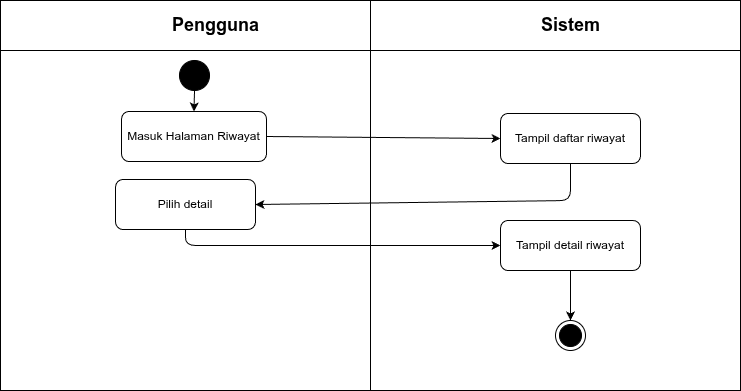

The diagram above was exported from draw.io. Its source (the exported page's mxGraphModel, read from the mxfile embedded in the PNG):
<mxGraphModel dx="709" dy="797" grid="1" gridSize="10" guides="1" tooltips="1" connect="1" arrows="1" fold="1" page="1" pageScale="1" pageWidth="827" pageHeight="1169" math="0" shadow="0">
  <root>
    <mxCell id="0" />
    <mxCell id="1" parent="0" />
    <mxCell id="2" value="" style="shape=internalStorage;whiteSpace=wrap;html=1;backgroundOutline=1;dx=370;dy=50;" parent="1" vertex="1">
      <mxGeometry x="80" y="60" width="740" height="390" as="geometry" />
    </mxCell>
    <mxCell id="3" value="Pengguna" style="text;html=1;strokeColor=none;fillColor=none;align=center;verticalAlign=middle;rounded=1;fontSize=18;fontStyle=1" parent="1" vertex="1">
      <mxGeometry x="245" y="70" width="100" height="30" as="geometry" />
    </mxCell>
    <mxCell id="4" value="Sistem" style="text;html=1;strokeColor=none;fillColor=none;align=center;verticalAlign=middle;rounded=1;fontSize=18;fontStyle=1" parent="1" vertex="1">
      <mxGeometry x="615" y="70" width="70" height="30" as="geometry" />
    </mxCell>
    <mxCell id="start" value="" style="ellipse;whiteSpace=wrap;html=1;aspect=fixed;fillColor=#000000;strokeColor=#000000;" parent="1" vertex="1">
      <mxGeometry x="259" y="120" width="30" height="30" as="geometry" />
    </mxCell>
    <mxCell id="riwayat" value="Tampil daftar riwayat" style="rounded=1;whiteSpace=wrap;html=1;" parent="1" vertex="1">
      <mxGeometry x="580" y="173" width="140" height="50" as="geometry" />
    </mxCell>
    <mxCell id="e1" value="" style="endArrow=classic;html=1;exitX=0.5;exitY=1;entryX=0.5;entryY=0;entryDx=0;entryDy=0;" parent="1" source="start" target="5" edge="1">
      <mxGeometry relative="1" as="geometry" />
    </mxCell>
    <mxCell id="pilih" value="Pilih detail" style="rounded=1;whiteSpace=wrap;html=1;" parent="1" vertex="1">
      <mxGeometry x="195" y="239" width="140" height="50" as="geometry" />
    </mxCell>
    <mxCell id="e2" value="" style="endArrow=classic;html=1;exitX=0.5;exitY=1;entryX=1;entryY=0.5;exitDx=0;exitDy=0;" parent="1" source="riwayat" target="pilih" edge="1">
      <mxGeometry relative="1" as="geometry">
        <Array as="points">
          <mxPoint x="650" y="260" />
        </Array>
      </mxGeometry>
    </mxCell>
    <mxCell id="detail" value="Tampil detail riwayat" style="rounded=1;whiteSpace=wrap;html=1;" parent="1" vertex="1">
      <mxGeometry x="580" y="280" width="140" height="50" as="geometry" />
    </mxCell>
    <mxCell id="e3" value="" style="endArrow=classic;html=1;exitX=0.5;exitY=1;entryX=0;entryY=0.5;" parent="1" source="pilih" target="detail" edge="1">
      <mxGeometry relative="1" as="geometry">
        <Array as="points">
          <mxPoint x="265" y="305" />
        </Array>
      </mxGeometry>
    </mxCell>
    <mxCell id="end" value="" style="ellipse;html=1;shape=endState;fillColor=#000000;strokeColor=#000000;" parent="1" vertex="1">
      <mxGeometry x="635" y="380" width="30" height="30" as="geometry" />
    </mxCell>
    <mxCell id="e4" value="" style="endArrow=classic;html=1;exitX=0.5;exitY=1;entryX=0.5;entryY=0;" parent="1" source="detail" target="end" edge="1">
      <mxGeometry relative="1" as="geometry" />
    </mxCell>
    <mxCell id="5" value="Masuk Halaman Riwayat" style="rounded=1;whiteSpace=wrap;html=1;" vertex="1" parent="1">
      <mxGeometry x="201" y="171" width="145" height="50" as="geometry" />
    </mxCell>
    <mxCell id="6" value="" style="endArrow=classic;html=1;exitX=1;exitY=0.5;exitDx=0;exitDy=0;entryX=0;entryY=0.5;entryDx=0;entryDy=0;" edge="1" parent="1" source="5" target="riwayat">
      <mxGeometry width="50" height="50" relative="1" as="geometry">
        <mxPoint x="270" y="420" as="sourcePoint" />
        <mxPoint x="570" y="210" as="targetPoint" />
      </mxGeometry>
    </mxCell>
  </root>
</mxGraphModel>